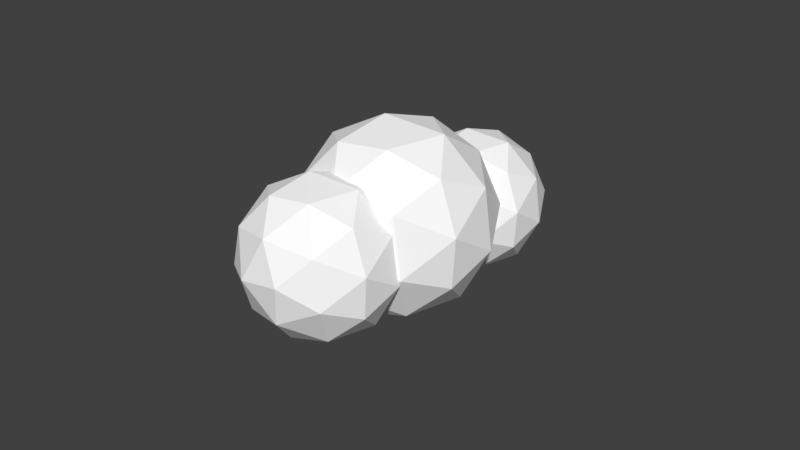 # Source: cloud.blend  (saved by Blender 2.79.0; exported with 4.5.12 LTS)
import bpy
from mathutils import Matrix  # noqa: F401  (used for matrix-valued properties, if any)

bpy.ops.wm.read_factory_settings(use_empty=True)
scene = bpy.context.scene
scene.name = 'Scene'

# ---- collections
col_collection_1 = bpy.data.collections.new('Collection 1'); scene.collection.children.link(col_collection_1)

# ---- materials (node trees are filled in below, after node groups)
mat_material_001 = bpy.data.materials.new('Material.001')
mat_material_001.alpha_threshold = 0.0
mat_material_001.use_transparent_shadow = False
mat_material_001.diffuse_color = (1.0, 1.0, 1.0, 1.0)
mat_material_001.roughness = 0.5
mat_material_001.specular_intensity = 0.0

# ---- material node trees

# ---- world
world_world = bpy.data.worlds.new('World'); scene.world = world_world
world_world.color = (0.05088, 0.05088, 0.05088)
world_world.use_sun_shadow = False
world_world.sun_shadow_jitter_overblur = 0.0
world_world.cycles.sampling_method = 'MANUAL'

# ---- meshes
me_icosphere_001 = bpy.data.meshes.new('Icosphere.001')
me_icosphere_001.from_pydata([(0.0, 0.0, -1.0), (0.7236, -0.5257, -0.4472), (-0.2764, -0.8506, -0.4472), (-0.8944, 0.0, -0.4472), (-0.2764, 0.8506, -0.4472), (0.7236, 0.5257, -0.4472), (0.2764, -0.8506, 0.4472), (-0.7236, -0.5257, 0.4472), (-0.7236, 0.5257, 0.4472), (0.2764, 0.8506, 0.4472), (0.8944, 0.0, 0.4472), (0.0, 0.0, 1.0), (-0.1625, -0.5, -0.8507), (0.4253, -0.309, -0.8507), (0.2629, -0.809, -0.5257), (0.8506, 0.0, -0.5257), (0.4253, 0.309, -0.8507), (-0.5257, 0.0, -0.8507), (-0.6882, -0.5, -0.5257), (-0.1625, 0.5, -0.8507), (-0.6882, 0.5, -0.5257), (0.2629, 0.809, -0.5257), (0.9511, -0.309, 0.0), (0.9511, 0.309, 0.0), (0.0, -1.0, 0.0), (0.5878, -0.809, 0.0), (-0.9511, -0.309, 0.0), (-0.5878, -0.809, 0.0), (-0.5878, 0.809, 0.0), (-0.9511, 0.309, 0.0), (0.5878, 0.809, 0.0), (0.0, 1.0, 0.0), (0.6882, -0.5, 0.5257), (-0.2629, -0.809, 0.5257), (-0.8506, 0.0, 0.5257), (-0.2629, 0.809, 0.5257), (0.6882, 0.5, 0.5257), (0.1625, -0.5, 0.8507), (0.5257, 0.0, 0.8507), (-0.4253, -0.309, 0.8507), (-0.4253, 0.309, 0.8507), (0.1625, 0.5, 0.8507), (-0.2758, -2.259, 0.3193), (0.5226, -2.839, 0.9292), (-0.5807, -3.197, 0.9292), (-1.263, -2.259, 0.9292), (-0.5807, -1.32, 0.9292), (0.5226, -1.679, 0.9292), (0.02919, -3.197, 1.916), (-1.074, -2.839, 1.916), (-1.074, -1.679, 1.916), (0.02919, -1.32, 1.916), (0.7111, -2.259, 1.916), (-0.2758, -2.259, 2.526), (-0.455, -2.81, 0.4841), (0.1935, -2.6, 0.4841), (0.01427, -3.151, 0.8426), (0.6628, -2.259, 0.8426), (0.1935, -1.918, 0.4841), (-0.8558, -2.259, 0.4841), (-1.035, -2.81, 0.8426), (-0.455, -1.707, 0.4841), (-1.035, -1.707, 0.8426), (0.01427, -1.366, 0.8426), (0.7736, -2.6, 1.423), (0.7736, -1.918, 1.423), (-0.2758, -3.362, 1.423), (0.3728, -3.151, 1.423), (-1.325, -2.6, 1.423), (-0.9243, -3.151, 1.423), (-0.9243, -1.366, 1.423), (-1.325, -1.918, 1.423), (0.3728, -1.366, 1.423), (-0.2758, -1.155, 1.423), (0.4835, -2.81, 2.003), (-0.5658, -3.151, 2.003), (-1.214, -2.259, 2.003), (-0.5658, -1.366, 2.003), (0.4835, -1.707, 2.003), (-0.09652, -2.81, 2.361), (0.3043, -2.259, 2.361), (-0.745, -2.6, 2.361), (-0.745, -1.918, 2.361), (-0.09652, -1.707, 2.361), (-0.09556, -1.119, -0.4619), (0.8926, -1.837, 0.293), (-0.473, -2.28, 0.293), (-1.317, -1.119, 0.293), (-0.473, 0.0428, 0.293), (0.8926, -0.4009, 0.293), (0.2819, -2.28, 1.514), (-1.084, -1.837, 1.514), (-1.084, -0.4009, 1.514), (0.2819, 0.0428, 1.514), (1.126, -1.119, 1.514), (-0.09556, -1.119, 2.269), (-0.3174, -1.802, -0.2579), (0.4852, -1.541, -0.2579), (0.2634, -2.224, 0.1858), (1.066, -1.119, 0.1858), (0.4852, -0.6968, -0.2579), (-0.8135, -1.119, -0.2579), (-1.035, -1.802, 0.1858), (-0.3174, -0.436, -0.2579), (-1.035, -0.436, 0.1858), (0.2634, -0.01406, 0.1858), (1.203, -1.541, 0.9037), (1.203, -0.6968, 0.9037), (-0.09556, -2.484, 0.9037), (0.7071, -2.224, 0.9037), (-1.394, -1.541, 0.9037), (-0.8982, -2.224, 0.9037), (-0.8982, -0.01406, 0.9037), (-1.394, -0.6968, 0.9037), (0.7071, -0.01406, 0.9037), (-0.09556, 0.2467, 0.9037), (0.8442, -1.802, 1.622), (-0.4545, -2.224, 1.622), (-1.257, -1.119, 1.622), (-0.4545, -0.01406, 1.622), (0.8442, -0.436, 1.622), (0.1263, -1.802, 2.065), (0.6224, -1.119, 2.065), (-0.6764, -1.541, 2.065), (-0.6764, -0.6968, 2.065), (0.1263, -0.436, 2.065)], [], [(0, 13, 12), (1, 13, 15), (0, 12, 17), (0, 17, 19), (0, 19, 16), (1, 15, 22), (2, 14, 24), (3, 18, 26), (4, 20, 28), (5, 21, 30), (1, 22, 25), (2, 24, 27), (3, 26, 29), (4, 28, 31), (5, 30, 23), (6, 32, 37), (7, 33, 39), (8, 34, 40), (9, 35, 41), (10, 36, 38), (38, 41, 11), (38, 36, 41), (36, 9, 41), (41, 40, 11), (41, 35, 40), (35, 8, 40), (40, 39, 11), (40, 34, 39), (34, 7, 39), (39, 37, 11), (39, 33, 37), (33, 6, 37), (37, 38, 11), (37, 32, 38), (32, 10, 38), (23, 36, 10), (23, 30, 36), (30, 9, 36), (31, 35, 9), (31, 28, 35), (28, 8, 35), (29, 34, 8), (29, 26, 34), (26, 7, 34), (27, 33, 7), (27, 24, 33), (24, 6, 33), (25, 32, 6), (25, 22, 32), (22, 10, 32), (30, 31, 9), (30, 21, 31), (21, 4, 31), (28, 29, 8), (28, 20, 29), (20, 3, 29), (26, 27, 7), (26, 18, 27), (18, 2, 27), (24, 25, 6), (24, 14, 25), (14, 1, 25), (22, 23, 10), (22, 15, 23), (15, 5, 23), (16, 21, 5), (16, 19, 21), (19, 4, 21), (19, 20, 4), (19, 17, 20), (17, 3, 20), (17, 18, 3), (17, 12, 18), (12, 2, 18), (15, 16, 5), (15, 13, 16), (13, 0, 16), (12, 14, 2), (12, 13, 14), (13, 1, 14), (42, 55, 54), (43, 55, 57), (42, 54, 59), (42, 59, 61), (42, 61, 58), (43, 57, 64), (44, 56, 66), (45, 60, 68), (46, 62, 70), (47, 63, 72), (43, 64, 67), (44, 66, 69), (45, 68, 71), (46, 70, 73), (47, 72, 65), (48, 74, 79), (49, 75, 81), (50, 76, 82), (51, 77, 83), (52, 78, 80), (80, 83, 53), (80, 78, 83), (78, 51, 83), (83, 82, 53), (83, 77, 82), (77, 50, 82), (82, 81, 53), (82, 76, 81), (76, 49, 81), (81, 79, 53), (81, 75, 79), (75, 48, 79), (79, 80, 53), (79, 74, 80), (74, 52, 80), (65, 78, 52), (65, 72, 78), (72, 51, 78), (73, 77, 51), (73, 70, 77), (70, 50, 77), (71, 76, 50), (71, 68, 76), (68, 49, 76), (69, 75, 49), (69, 66, 75), (66, 48, 75), (67, 74, 48), (67, 64, 74), (64, 52, 74), (72, 73, 51), (72, 63, 73), (63, 46, 73), (70, 71, 50), (70, 62, 71), (62, 45, 71), (68, 69, 49), (68, 60, 69), (60, 44, 69), (66, 67, 48), (66, 56, 67), (56, 43, 67), (64, 65, 52), (64, 57, 65), (57, 47, 65), (58, 63, 47), (58, 61, 63), (61, 46, 63), (61, 62, 46), (61, 59, 62), (59, 45, 62), (59, 60, 45), (59, 54, 60), (54, 44, 60), (57, 58, 47), (57, 55, 58), (55, 42, 58), (54, 56, 44), (54, 55, 56), (55, 43, 56), (84, 97, 96), (85, 97, 99), (84, 96, 101), (84, 101, 103), (84, 103, 100), (85, 99, 106), (86, 98, 108), (87, 102, 110), (88, 104, 112), (89, 105, 114), (85, 106, 109), (86, 108, 111), (87, 110, 113), (88, 112, 115), (89, 114, 107), (90, 116, 121), (91, 117, 123), (92, 118, 124), (93, 119, 125), (94, 120, 122), (122, 125, 95), (122, 120, 125), (120, 93, 125), (125, 124, 95), (125, 119, 124), (119, 92, 124), (124, 123, 95), (124, 118, 123), (118, 91, 123), (123, 121, 95), (123, 117, 121), (117, 90, 121), (121, 122, 95), (121, 116, 122), (116, 94, 122), (107, 120, 94), (107, 114, 120), (114, 93, 120), (115, 119, 93), (115, 112, 119), (112, 92, 119), (113, 118, 92), (113, 110, 118), (110, 91, 118), (111, 117, 91), (111, 108, 117), (108, 90, 117), (109, 116, 90), (109, 106, 116), (106, 94, 116), (114, 115, 93), (114, 105, 115), (105, 88, 115), (112, 113, 92), (112, 104, 113), (104, 87, 113), (110, 111, 91), (110, 102, 111), (102, 86, 111), (108, 109, 90), (108, 98, 109), (98, 85, 109), (106, 107, 94), (106, 99, 107), (99, 89, 107), (100, 105, 89), (100, 103, 105), (103, 88, 105), (103, 104, 88), (103, 101, 104), (101, 87, 104), (101, 102, 87), (101, 96, 102), (96, 86, 102), (99, 100, 89), (99, 97, 100), (97, 84, 100), (96, 98, 86), (96, 97, 98), (97, 85, 98)])
me_icosphere_001.materials.append(mat_material_001)
me_icosphere_001.use_remesh_preserve_volume = False
me_icosphere_001.use_remesh_preserve_attributes = False
me_icosphere_001.use_mirror_vertex_groups = False
me_icosphere_001.update()

# ---- objects
ob_cloud_001 = bpy.data.objects.new('Cloud.001', me_icosphere_001)

# ---- transforms, parenting, visibility, modifiers, constraints
ob_cloud_001.location = (-4.247, 0.8916, 3.953)
ob_cloud_001.rotation_euler = (0.5022, -0.3323, -0.03005)
ob_cloud_001.scale = (0.8456, 0.8456, 0.8456)
ob_cloud_001.lineart.crease_threshold = 0.0

# ---- collection membership
col_collection_1.objects.link(ob_cloud_001)

# ---- scene / render settings (as saved in the file)
scene.frame_start = 1; scene.frame_end = 250; scene.frame_set(1)
scene.render.engine = 'BLENDER_EEVEE_NEXT'
scene.render.resolution_percentage = 50
scene.render.dither_intensity = 0.0
scene.cycles.use_denoising = False
scene.cycles.samples = 128
scene.cycles.sampling_pattern = 'TABULATED_SOBOL'
scene.cycles.use_adaptive_sampling = False
scene.cycles.use_light_tree = False
scene.cycles.blur_glossy = 0.0
scene.cycles.sample_clamp_indirect = 0.0
scene.view_settings.view_transform = 'Standard'
bpy.context.view_layer.update()

# ---- added for rendering (the .blend has no active camera and no usable light): camera, sun
cam_auto = bpy.data.cameras.new('AutoCamera')
cam_auto.lens = 50.0
cam_auto.sensor_width = 36.0
cam_auto.clip_end = 1000.0
ob_auto_camera = bpy.data.objects.new('AutoCamera', cam_auto)
scene.collection.objects.link(ob_auto_camera)
ob_auto_camera.location = (2.65196, -8.7369, 9.63754)
ob_auto_camera.rotation_euler = (1.09748, -7.21219e-08, 0.694738)
scene.camera = ob_auto_camera
light_auto_sun = bpy.data.lights.new('AutoSun', 'SUN')
light_auto_sun.energy = 3.0
light_auto_sun.angle = 0.0523599
ob_auto_sun = bpy.data.objects.new('AutoSun', light_auto_sun)
scene.collection.objects.link(ob_auto_sun)
ob_auto_sun.rotation_euler = (0.872665, 0.174533, 0.523599)
bpy.context.view_layer.update()
